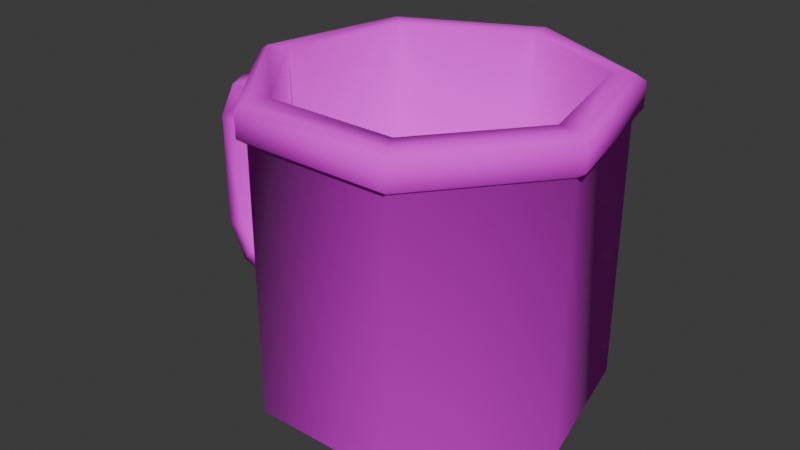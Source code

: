 # Source: Cup.blend  (saved by Blender 4.5.90; exported with 4.5.12 LTS)
import bpy
from mathutils import Matrix  # noqa: F401  (used for matrix-valued properties, if any)

bpy.ops.wm.read_factory_settings(use_empty=True)
scene = bpy.context.scene
scene.name = 'Scene'

# ---- collections
col_collection = bpy.data.collections.new('Collection'); scene.collection.children.link(col_collection)

# ---- images (referenced by path relative to the original .blend; pixels are not part of the script)
import os
ASSET_DIR = os.environ.get("B2B_ASSET_DIR", "")  # directory of the original .blend (textures are referenced by path, not embedded)
HERE = os.path.dirname(os.path.abspath(__file__))  # packed textures are extracted next to this script under _unpacked/

def load_image(name, relpath, width, height, colorspace="sRGB"):
    """Load a texture the original file referenced (path relative to the .blend, or extracted next to this script)."""
    p = next((c for c in (os.path.join(HERE, relpath), os.path.join(ASSET_DIR, relpath)) if relpath and os.path.exists(c)), "")
    if p:
        img = bpy.data.images.load(p, check_existing=True)
        img.name = name
    else:  # same state as the original file: an image datablock whose file is absent (Cycles renders it pink)
        img = bpy.data.images.new(name, width, height)
        img.source = "FILE"
        img.filepath = "//" + (relpath or name)
    img.colorspace_settings.name = colorspace
    return img
img_cup_png = load_image('Cup.png', 'Cup.png', 1024, 1024, 'sRGB')

# ---- materials (node trees are filled in below, after node groups)
mat_cup = bpy.data.materials.new('Cup')
mat_cup.roughness = 1.0

# ---- material node trees
mat_cup.use_nodes = True; mat_cup.node_tree.nodes.clear()
_N = mat_cup.node_tree.nodes; _L = mat_cup.node_tree.links
n0 = _N.new('ShaderNodeBsdfPrincipled'); n0.name = 'Principled BSDF'; n0.location = (0, 300)
n0.inputs[2].default_value = 1.0
n0.inputs[27].default_value = (0.0, 0.0, 0.0, 1.0)
n0.inputs[28].default_value = 1.0
n1 = _N.new('ShaderNodeOutputMaterial'); n1.name = 'Material Output'; n1.location = (280, 300)
n2 = _N.new('ShaderNodeTexImage'); n2.name = 'Image Texture'; n2.location = (-480, 300)
n2.image = img_cup_png
_L.new(n2.outputs[0], n0.inputs[0])
_L.new(n0.outputs[0], n1.inputs[0])
n1.is_active_output = True

# ---- world
world_world = bpy.data.worlds.new('World'); scene.world = world_world
world_world.use_nodes = True; world_world.node_tree.nodes.clear()
_N = world_world.node_tree.nodes; _L = world_world.node_tree.links
n0 = _N.new('ShaderNodeOutputWorld'); n0.name = 'World Output'; n0.location = (200, 100)
n1 = _N.new('ShaderNodeBackground'); n1.name = 'Background'; n1.location = (-200, 100)
n1.inputs[0].default_value = (0.05088, 0.05088, 0.05088, 1.0)
_L.new(n1.outputs[0], n0.inputs[0])
n0.is_active_output = True
world_world.color = (0.05088, 0.05088, 0.05088)
world_world.sun_shadow_jitter_overblur = 0.0

# ---- meshes
me_cylinder_001 = bpy.data.meshes.new('Cylinder.001')
me_cylinder_001.from_pydata([(0.06966, 0.8682, 0.9898), (0.7485, 0.5413, 0.9898), (0.9161, -0.1932, 0.9898), (0.4464, -0.7822, 0.9898), (-0.3071, -0.7822, 0.9898), (-0.7768, -0.1932, 0.9898), (-0.6092, 0.5413, 0.9898), (0.06966, 0.8206, -0.9495), (0.06966, 1.0, -0.7879), (0.7112, 0.5116, -0.9495), (0.8515, 0.6235, -0.7879), (0.8697, -0.1826, -0.9495), (1.045, -0.2225, -0.7879), (0.4257, -0.7394, -0.9495), (0.5035, -0.901, -0.7879), (-0.2864, -0.7394, -0.9495), (-0.3642, -0.901, -0.7879), (-0.7304, -0.1826, -0.9495), (-0.9053, -0.2225, -0.7879), (-0.5719, 0.5116, -0.9495), (-0.7122, 0.6235, -0.7879), (0.8515, 0.6235, 0.9898), (0.06966, 1.0, 0.9898), (1.045, -0.2225, 0.9898), (0.5035, -0.901, 0.9898), (-0.3642, -0.901, 0.9898), (-0.9053, -0.2225, 0.9898), (-0.7122, 0.6235, 0.9898), (0.7485, 0.5413, -0.5382), (0.06966, 0.8682, -0.5382), (0.9161, -0.1932, -0.5382), (0.4464, -0.7822, -0.5382), (-0.3071, -0.7822, -0.5382), (-0.7768, -0.1932, -0.5382), (-0.6092, 0.5413, -0.5382), (0.06966, 1.0, 0.7762), (0.8515, 0.6235, 0.7762), (-0.7122, 0.6235, 0.7762), (1.045, -0.2225, 0.7762), (0.5035, -0.901, 0.7762), (-0.3642, -0.901, 0.7762), (-0.9053, -0.2225, 0.7762), (0.8934, 0.6569, 0.954), (0.06966, 1.054, 0.954), (1.097, -0.2344, 0.954), (0.5268, -0.9492, 0.954), (-0.3875, -0.9492, 0.954), (-0.9575, -0.2344, 0.954), (-0.7541, 0.6569, 0.954), (0.06966, 1.054, 0.812), (-0.7541, 0.6569, 0.812), (0.8934, 0.6569, 0.812), (1.097, -0.2344, 0.812), (0.5268, -0.9492, 0.812), (-0.3875, -0.9492, 0.812), (-0.9575, -0.2344, 0.812), (-1.129, 0.1112, 0.6414), (-0.7832, 0.1113, 0.6397), (-1.124, 0.0348, 0.5344), (-0.7832, 0.03438, 0.5339), (-1.126, -0.09077, 0.5756), (-0.7832, -0.09001, 0.5743), (-1.131, -0.0891, 0.706), (-0.7832, -0.09001, 0.7051), (-1.133, 0.03384, 0.7453), (-0.7832, 0.03438, 0.7455), (-1.32, 0.111, 0.5774), (-1.245, 0.03575, 0.498), (-1.275, -0.09192, 0.5294), (-1.365, -0.0882, 0.623), (-1.392, 0.03339, 0.6504), (-1.414, 0.1111, 0.3957), (-1.307, 0.03522, 0.3874), (-1.348, -0.09128, 0.3911), (-1.478, -0.08884, 0.399), (-1.517, 0.03374, 0.4005), (-1.129, 0.1112, -0.5585), (-0.7832, 0.1113, -0.5568), (-1.124, 0.0348, -0.4515), (-0.7832, 0.03438, -0.451), (-1.126, -0.09077, -0.4927), (-0.7832, -0.09001, -0.4914), (-1.131, -0.0891, -0.6231), (-0.7832, -0.09001, -0.6222), (-1.133, 0.03384, -0.6624), (-0.7832, 0.03438, -0.6626), (-1.32, 0.111, -0.4945), (-1.245, 0.03575, -0.4151), (-1.275, -0.09192, -0.4465), (-1.365, -0.0882, -0.5401), (-1.392, 0.03339, -0.5675), (-1.414, 0.1111, -0.3128), (-1.307, 0.03522, -0.3045), (-1.348, -0.09128, -0.3082), (-1.478, -0.08884, -0.3161), (-1.517, 0.03374, -0.3176)], [], [(26, 27, 48, 47), (38, 36, 51, 52), (25, 26, 47, 46), (36, 35, 49, 51), (24, 25, 46, 45), (23, 24, 45, 44), (35, 37, 50, 49), (8, 10, 9, 7), (10, 12, 11, 9), (12, 14, 13, 11), (14, 16, 15, 13), (16, 18, 17, 15), (18, 20, 19, 17), (20, 8, 7, 19), (7, 9, 11, 13, 15, 17, 19), (0, 1, 21, 22), (1, 2, 23, 21), (2, 3, 24, 23), (3, 4, 25, 24), (4, 5, 26, 25), (5, 6, 27, 26), (6, 0, 22, 27), (28, 29, 34, 33, 32, 31, 30), (0, 6, 34, 29), (5, 4, 32, 33), (3, 2, 30, 31), (1, 0, 29, 28), (6, 5, 33, 34), (8, 35, 36, 10), (10, 36, 38, 12), (18, 41, 37, 20), (16, 40, 41, 18), (14, 39, 40, 16), (12, 38, 39, 14), (20, 37, 35, 8), (50, 48, 43, 49), (52, 44, 45, 53), (53, 45, 46, 54), (54, 46, 47, 55), (55, 47, 48, 50), (51, 42, 44, 52), (49, 43, 42, 51), (37, 41, 55, 50), (27, 22, 43, 48), (41, 40, 54, 55), (22, 21, 42, 43), (40, 39, 53, 54), (21, 23, 44, 42), (39, 38, 52, 53), (56, 57, 59, 58), (58, 59, 61, 60), (60, 61, 63, 62), (62, 63, 65, 64), (64, 65, 57, 56), (58, 60, 68, 67), (68, 69, 74, 73), (64, 56, 66, 70), (56, 58, 67, 66), (60, 62, 69, 68), (62, 64, 70, 69), (95, 75, 71, 91), (66, 67, 72, 71), (69, 70, 75, 74), (67, 68, 73, 72), (70, 66, 71, 75), (93, 73, 74, 94), (94, 74, 75, 95), (92, 72, 73, 93), (76, 78, 79, 77), (78, 80, 81, 79), (80, 82, 83, 81), (82, 84, 85, 83), (84, 76, 77, 85), (78, 87, 88, 80), (88, 93, 94, 89), (84, 90, 86, 76), (76, 86, 87, 78), (80, 88, 89, 82), (82, 89, 90, 84), (86, 91, 92, 87), (89, 94, 95, 90), (87, 92, 93, 88), (90, 95, 91, 86), (91, 71, 72, 92), (2, 1, 28, 30), (4, 3, 31, 32)])
me_cylinder_001.polygons.foreach_set('use_smooth', [True] * 86)
_uv = me_cylinder_001.uv_layers.new(name='UVMap')
_uv.uv.foreach_set('vector', [0.4956, 0.01233, 0.3713, 0.04069, 0.3664, 0.03454, 0.4973, 0.004654, 0.1921, 0.2987, 0.06783, 0.2704, 0.06292, 0.2765, 0.1938, 0.3064, 0.5952, 0.0918, 0.4956, 0.01233, 0.4973, 0.004654, 0.6023, 0.08838, 0.06783, 0.2704, 0.01252, 0.1555, 0.004654, 0.1555, 0.06292, 0.2765, 0.5952, 0.2193, 0.5952, 0.0918, 0.6023, 0.08838, 0.6023, 0.2227, 0.4956, 0.2987, 0.5952, 0.2193, 0.6023, 0.2227, 0.4973, 0.3064, 0.01252, 0.1555, 0.06783, 0.04069, 0.06292, 0.03454, 0.004654, 0.1555, 0.05996, 0.3441, 0.004654, 0.4589, 0.031, 0.4589, 0.07638, 0.3647, 0.004654, 0.4589, 0.05996, 0.5738, 0.07638, 0.5532, 0.031, 0.4589, 0.05996, 0.5738, 0.1842, 0.6021, 0.1784, 0.5764, 0.07638, 0.5532, 0.1842, 0.6021, 0.2839, 0.5226, 0.2601, 0.5112, 0.1784, 0.5764, 0.2839, 0.5226, 0.2839, 0.3952, 0.2601, 0.4066, 0.2601, 0.5112, 0.2839, 0.3952, 0.1842, 0.3157, 0.1784, 0.3414, 0.2601, 0.4066, 0.1842, 0.3157, 0.05996, 0.3441, 0.07638, 0.3647, 0.1784, 0.3414, 0.07638, 0.3647, 0.031, 0.4589, 0.07638, 0.5532, 0.1784, 0.5764, 0.2601, 0.5112, 0.2601, 0.4066, 0.1784, 0.3414, 0.3354, 0.1555, 0.3834, 0.2552, 0.3713, 0.2704, 0.316, 0.1555, 0.3834, 0.2552, 0.4913, 0.2799, 0.4956, 0.2987, 0.3713, 0.2704, 0.4913, 0.2799, 0.5778, 0.2109, 0.5952, 0.2193, 0.4956, 0.2987, 0.5778, 0.2109, 0.5778, 0.1002, 0.5952, 0.0918, 0.5952, 0.2193, 0.5778, 0.1002, 0.4913, 0.0312, 0.4956, 0.01233, 0.5952, 0.0918, 0.4913, 0.0312, 0.3834, 0.05582, 0.3713, 0.04069, 0.4956, 0.01233, 0.3834, 0.05582, 0.3354, 0.1555, 0.316, 0.1555, 0.3713, 0.04069, 0.3412, 0.3403, 0.4491, 0.3157, 0.5356, 0.3847, 0.5356, 0.4954, 0.4491, 0.5644, 0.3412, 0.5397, 0.2932, 0.44, 0.7113, 0.004654, 0.8111, 0.004654, 0.8111, 0.2291, 0.7113, 0.2291, 0.1125, 0.6114, 0.1991, 0.6114, 0.1991, 0.8359, 0.1125, 0.8359, 0.9726, 0.5548, 0.886, 0.5548, 0.886, 0.7792, 0.9726, 0.7792, 0.6116, 0.004654, 0.7113, 0.004654, 0.7113, 0.2291, 0.6116, 0.2291, 0.004654, 0.6114, 0.1125, 0.6114, 0.1125, 0.8359, 0.004654, 0.8359, 0.6598, 0.5455, 0.6598, 0.3157, 0.5449, 0.3157, 0.5449, 0.5455, 0.5449, 0.7845, 0.5449, 0.5548, 0.6692, 0.5548, 0.6692, 0.7845, 0.4174, 0.8034, 0.4174, 0.5737, 0.2932, 0.5737, 0.2932, 0.8034, 0.5171, 0.8034, 0.5171, 0.5737, 0.4174, 0.5737, 0.4174, 0.8034, 0.7839, 0.5455, 0.7839, 0.3157, 0.9114, 0.3157, 0.9114, 0.5455, 0.6692, 0.7845, 0.6692, 0.5548, 0.7688, 0.5548, 0.7688, 0.7845, 0.7746, 0.5455, 0.7746, 0.3157, 0.6598, 0.3157, 0.6598, 0.5455, 0.2292, 0.6114, 0.2084, 0.6114, 0.2084, 0.7324, 0.2292, 0.7324, 0.2385, 0.7423, 0.2594, 0.7423, 0.2594, 0.8473, 0.2385, 0.8473, 0.8952, 0.7885, 0.9161, 0.7885, 0.9161, 0.9228, 0.8952, 0.9228, 0.9207, 0.5455, 0.9415, 0.5455, 0.9415, 0.4405, 0.9207, 0.4405, 0.9207, 0.4405, 0.9415, 0.4405, 0.9415, 0.3095, 0.9207, 0.3095, 0.2385, 0.6114, 0.2594, 0.6114, 0.2594, 0.7423, 0.2385, 0.7423, 0.2292, 0.7324, 0.2084, 0.7324, 0.2084, 0.8534, 0.2292, 0.8534, 0.06783, 0.04069, 0.1921, 0.01233, 0.1938, 0.004654, 0.06292, 0.03454, 0.3713, 0.04069, 0.316, 0.1555, 0.3081, 0.1555, 0.3664, 0.03454, 0.1921, 0.01233, 0.2917, 0.0918, 0.2988, 0.08838, 0.1938, 0.004654, 0.316, 0.1555, 0.3713, 0.2704, 0.3664, 0.2765, 0.3081, 0.1555, 0.2917, 0.0918, 0.2917, 0.2193, 0.2988, 0.2227, 0.2988, 0.08838, 0.3713, 0.2704, 0.4956, 0.2987, 0.4973, 0.3064, 0.3664, 0.2765, 0.2917, 0.2193, 0.1921, 0.2987, 0.1938, 0.3064, 0.2988, 0.2227, 0.8352, 0.9801, 0.8859, 0.9798, 0.8859, 0.9643, 0.8359, 0.9643, 0.2933, 0.8349, 0.2934, 0.8849, 0.3117, 0.8849, 0.3118, 0.8346, 0.5966, 0.9699, 0.647, 0.9697, 0.647, 0.9889, 0.5958, 0.989, 0.6845, 0.845, 0.6843, 0.7938, 0.7026, 0.7938, 0.7026, 0.8451, 0.8346, 0.9953, 0.8859, 0.9953, 0.8859, 0.9798, 0.8352, 0.9801, 0.2933, 0.8349, 0.3118, 0.8346, 0.3119, 0.8127, 0.2932, 0.817, 0.5748, 0.9631, 0.5615, 0.9769, 0.5449, 0.9439, 0.5639, 0.9428, 0.8346, 0.9953, 0.8352, 0.9801, 0.807, 0.9707, 0.7965, 0.9814, 0.8352, 0.9801, 0.8359, 0.9643, 0.818, 0.959, 0.807, 0.9707, 0.5966, 0.9699, 0.5958, 0.989, 0.5615, 0.9769, 0.5748, 0.9631, 0.6845, 0.845, 0.7026, 0.8451, 0.7026, 0.8832, 0.6847, 0.8793, 0.7781, 0.8392, 0.7781, 0.9447, 0.7933, 0.944, 0.7933, 0.8399, 0.807, 0.9707, 0.818, 0.959, 0.809, 0.9427, 0.7933, 0.944, 0.9404, 0.1795, 0.9583, 0.1835, 0.9583, 0.1468, 0.9403, 0.1466, 0.675, 0.9325, 0.6563, 0.9372, 0.6564, 0.9168, 0.6749, 0.9163, 0.7965, 0.9814, 0.807, 0.9707, 0.7933, 0.944, 0.7781, 0.9447, 0.5639, 0.8401, 0.5639, 0.9428, 0.5449, 0.9439, 0.5449, 0.8389, 0.9403, 0.04158, 0.9403, 0.1466, 0.9583, 0.1468, 0.9583, 0.04136, 0.6749, 0.8147, 0.6749, 0.9163, 0.6564, 0.9168, 0.6564, 0.8141, 0.8352, 0.8038, 0.8359, 0.8195, 0.8859, 0.8196, 0.8859, 0.8041, 0.7502, 0.816, 0.7687, 0.8157, 0.7686, 0.866, 0.7503, 0.866, 0.5966, 0.813, 0.5958, 0.7938, 0.647, 0.794, 0.647, 0.8132, 0.7121, 0.845, 0.7302, 0.8451, 0.7302, 0.7938, 0.7119, 0.7938, 0.8346, 0.7885, 0.8352, 0.8038, 0.8859, 0.8041, 0.8859, 0.7885, 0.7502, 0.816, 0.7501, 0.7981, 0.7688, 0.7938, 0.7687, 0.8157, 0.5748, 0.8198, 0.5639, 0.8401, 0.5449, 0.8389, 0.5615, 0.806, 0.8346, 0.7885, 0.7965, 0.8025, 0.807, 0.8132, 0.8352, 0.8038, 0.8352, 0.8038, 0.807, 0.8132, 0.818, 0.8249, 0.8359, 0.8195, 0.5966, 0.813, 0.5748, 0.8198, 0.5615, 0.806, 0.5958, 0.7938, 0.7121, 0.845, 0.7123, 0.8793, 0.7302, 0.8832, 0.7302, 0.8451, 0.807, 0.8132, 0.7933, 0.8399, 0.809, 0.8411, 0.818, 0.8249, 0.9404, 0.008675, 0.9403, 0.04158, 0.9583, 0.04136, 0.9583, 0.004654, 0.675, 0.7984, 0.6749, 0.8147, 0.6564, 0.8141, 0.6563, 0.7938, 0.7965, 0.8025, 0.7781, 0.8392, 0.7933, 0.8399, 0.807, 0.8132, 0.7933, 0.8399, 0.7933, 0.944, 0.809, 0.9427, 0.809, 0.8411, 0.886, 0.5548, 0.7781, 0.5548, 0.7781, 0.7792, 0.886, 0.7792, 0.9281, 0.01058, 0.8233, 0.01058, 0.8233, 0.2232, 0.9281, 0.2232])
me_cylinder_001.materials.append(mat_cup)
me_cylinder_001.update()
me_cylinder_001.normals_split_custom_set([tuple(v) for v in zip(*[iter([-0.3528, -0.08053, 0.9322, -0.2829, 0.2256, 0.9322, -0.7079, 0.5646, 0.4244, -0.8828, -0.2015, 0.4244, 0.8231, -0.1879, -0.5359, 0.6601, 0.5264, -0.5359, 0.7079, 0.5646, -0.4244, 0.8828, -0.2015, -0.4244, -0.157, -0.326, 0.9322, -0.3528, -0.08053, 0.9322, -0.8828, -0.2015, 0.4244, -0.3929, -0.8158, 0.4244, 0.6601, 0.5264, -0.5359, -1.639e-07, 0.8443, -0.5359, 2.62e-08, 0.9055, -0.4244, 0.7079, 0.5646, -0.4244, 0.157, -0.326, 0.9322, -0.157, -0.326, 0.9322, -0.3929, -0.8158, 0.4244, 0.3929, -0.8158, 0.4244, 0.3528, -0.08053, 0.9322, 0.157, -0.326, 0.9322, 0.3929, -0.8158, 0.4244, 0.8828, -0.2015, 0.4244, -1.639e-07, 0.8443, -0.5359, -0.6601, 0.5264, -0.5359, -0.7079, 0.5646, -0.4244, 2.62e-08, 0.9055, -0.4244, -6.273e-08, 0.9291, -0.3699, 0.7264, 0.5793, -0.3699, 0.3445, 0.2747, -0.8977, -1.085e-07, 0.4406, -0.8977, 0.7264, 0.5793, -0.3699, 0.9058, -0.2067, -0.3699, 0.4296, -0.09805, -0.8977, 0.3445, 0.2747, -0.8977, 0.9058, -0.2067, -0.3699, 0.4031, -0.8371, -0.3699, 0.1912, -0.397, -0.8977, 0.4296, -0.09805, -0.8977, 0.4031, -0.8371, -0.3699, -0.4031, -0.8371, -0.3699, -0.1912, -0.397, -0.8977, 0.1912, -0.397, -0.8977, -0.4031, -0.8371, -0.3699, -0.9058, -0.2067, -0.3699, -0.4296, -0.09805, -0.8977, -0.1912, -0.397, -0.8977, -0.9058, -0.2067, -0.3699, -0.7264, 0.5793, -0.3699, -0.3445, 0.2747, -0.8977, -0.4296, -0.09805, -0.8977, -0.7264, 0.5793, -0.3699, -6.273e-08, 0.9291, -0.3699, -1.085e-07, 0.4406, -0.8977, -0.3445, 0.2747, -0.8977, -1.085e-07, 0.4406, -0.8977, 0.3445, 0.2747, -0.8977, 0.4296, -0.09805, -0.8977, 0.1912, -0.397, -0.8977, -0.1912, -0.397, -0.8977, -0.4296, -0.09805, -0.8977, -0.3445, 0.2747, -0.8977, -8.459e-08, -0.5739, 0.8189, -0.4487, -0.3578, 0.8189, 0.2829, 0.2256, 0.9322, -5.182e-08, 0.3619, 0.9322, -0.4487, -0.3578, 0.8189, -0.5595, 0.1277, 0.8189, 0.3528, -0.08053, 0.9322, 0.2829, 0.2256, 0.9322, -0.5595, 0.1277, 0.8189, -0.249, 0.517, 0.8189, 0.157, -0.326, 0.9322, 0.3528, -0.08053, 0.9322, -0.249, 0.517, 0.8189, 0.249, 0.517, 0.8189, -0.157, -0.326, 0.9322, 0.157, -0.326, 0.9322, 0.249, 0.517, 0.8189, 0.5595, 0.1277, 0.8189, -0.3528, -0.08053, 0.9322, -0.157, -0.326, 0.9322, 0.5595, 0.1277, 0.8189, 0.4487, -0.3578, 0.8189, -0.2829, 0.2256, 0.9322, -0.3528, -0.08053, 0.9322, 0.4487, -0.3578, 0.8189, -8.459e-08, -0.5739, 0.8189, -5.182e-08, 0.3619, 0.9322, -0.2829, 0.2256, 0.9322, -0.6127, -0.4886, 0.6212, 4.95e-08, -0.7836, 0.6212, 0.6127, -0.4886, 0.6212, 0.764, 0.1744, 0.6212, 0.34, 0.706, 0.6212, -0.34, 0.706, 0.6212, -0.764, 0.1744, 0.6212, -8.459e-08, -0.5739, 0.8189, 0.4487, -0.3578, 0.8189, 0.6127, -0.4886, 0.6212, 4.95e-08, -0.7836, 0.6212, 0.5595, 0.1277, 0.8189, 0.249, 0.517, 0.8189, 0.34, 0.706, 0.6212, 0.764, 0.1744, 0.6212, -0.249, 0.517, 0.8189, -0.5595, 0.1277, 0.8189, -0.764, 0.1744, 0.6212, -0.34, 0.706, 0.6212, -0.4487, -0.3578, 0.8189, -8.459e-08, -0.5739, 0.8189, 4.95e-08, -0.7836, 0.6212, -0.6127, -0.4886, 0.6212, 0.4487, -0.3578, 0.8189, 0.5595, 0.1277, 0.8189, 0.764, 0.1744, 0.6212, 0.6127, -0.4886, 0.6212, -6.273e-08, 0.9291, -0.3699, -1.639e-07, 0.8443, -0.5359, 0.6601, 0.5264, -0.5359, 0.7264, 0.5793, -0.3699, 0.7264, 0.5793, -0.3699, 0.6601, 0.5264, -0.5359, 0.8231, -0.1879, -0.5359, 0.9058, -0.2067, -0.3699, -0.9058, -0.2067, -0.3699, -0.8231, -0.1879, -0.5359, -0.6601, 0.5264, -0.5359, -0.7264, 0.5793, -0.3699, -0.4031, -0.8371, -0.3699, -0.3663, -0.7607, -0.5359, -0.8231, -0.1879, -0.5359, -0.9058, -0.2067, -0.3699, 0.4031, -0.8371, -0.3699, 0.3663, -0.7607, -0.5359, -0.3663, -0.7607, -0.5359, -0.4031, -0.8371, -0.3699, 0.9058, -0.2067, -0.3699, 0.8231, -0.1879, -0.5359, 0.3663, -0.7607, -0.5359, 0.4031, -0.8371, -0.3699, -0.7264, 0.5793, -0.3699, -0.6601, 0.5264, -0.5359, -1.639e-07, 0.8443, -0.5359, -6.273e-08, 0.9291, -0.3699, -0.7079, 0.5646, -0.4244, -0.7079, 0.5646, 0.4244, 1.572e-07, 0.9055, 0.4244, 2.62e-08, 0.9055, -0.4244, 0.8828, -0.2015, -0.4244, 0.8828, -0.2015, 0.4244, 0.3929, -0.8158, 0.4244, 0.3929, -0.8158, -0.4244, 0.3929, -0.8158, -0.4244, 0.3929, -0.8158, 0.4244, -0.3929, -0.8158, 0.4244, -0.3929, -0.8158, -0.4244, -0.3929, -0.8158, -0.4244, -0.3929, -0.8158, 0.4244, -0.8828, -0.2015, 0.4244, -0.8828, -0.2015, -0.4244, -0.8828, -0.2015, -0.4244, -0.8828, -0.2015, 0.4244, -0.7079, 0.5646, 0.4244, -0.7079, 0.5646, -0.4244, 0.7079, 0.5646, -0.4244, 0.7079, 0.5646, 0.4244, 0.8828, -0.2015, 0.4244, 0.8828, -0.2015, -0.4244, 2.62e-08, 0.9055, -0.4244, 1.572e-07, 0.9055, 0.4244, 0.7079, 0.5646, 0.4244, 0.7079, 0.5646, -0.4244, -0.6601, 0.5264, -0.5359, -0.8231, -0.1879, -0.5359, -0.8828, -0.2015, -0.4244, -0.7079, 0.5646, -0.4244, -0.2829, 0.2256, 0.9322, -5.182e-08, 0.3619, 0.9322, 1.572e-07, 0.9055, 0.4244, -0.7079, 0.5646, 0.4244, -0.8231, -0.1879, -0.5359, -0.3663, -0.7607, -0.5359, -0.3929, -0.8158, -0.4244, -0.8828, -0.2015, -0.4244, -5.182e-08, 0.3619, 0.9322, 0.2829, 0.2256, 0.9322, 0.7079, 0.5646, 0.4244, 1.572e-07, 0.9055, 0.4244, -0.3663, -0.7607, -0.5359, 0.3663, -0.7607, -0.5359, 0.3929, -0.8158, -0.4244, -0.3929, -0.8158, -0.4244, 0.2829, 0.2256, 0.9322, 0.3528, -0.08053, 0.9322, 0.8828, -0.2015, 0.4244, 0.7079, 0.5646, 0.4244, 0.3663, -0.7607, -0.5359, 0.8231, -0.1879, -0.5359, 0.8828, -0.2015, -0.4244, 0.3929, -0.8158, -0.4244, -0.02586, 0.9972, 0.07032, -0.0005446, 1.0, 0.00312, -0.002365, 0.3098, -0.9508, 0.1469, 0.3265, -0.9337, 0.1469, 0.3265, -0.9337, -0.002365, 0.3098, -0.9508, -0.001571, -0.8103, -0.586, 0.07739, -0.8399, -0.5373, 0.07739, -0.8399, -0.5373, -0.001571, -0.8103, -0.586, 0.0003711, -0.8073, 0.5902, -0.1128, -0.772, 0.6255, -0.1128, -0.772, 0.6255, 0.0003711, -0.8073, 0.5902, 0.0008761, 0.3078, 0.9515, -0.1582, 0.2872, 0.9447, -0.1582, 0.2872, 0.9447, 0.0008761, 0.3078, 0.9515, -0.0005446, 1.0, 0.00312, -0.02586, 0.9972, 0.07032, 0.1469, 0.3265, -0.9337, 0.07739, -0.8399, -0.5373, 0.2919, -0.8883, -0.3544, 0.5847, 0.37, -0.7219, 0.2919, -0.8883, -0.3544, -0.4467, -0.7371, 0.5071, -0.6309, -0.76, 0.1558, 0.4943, -0.8608, -0.1213, -0.1582, 0.2872, 0.9447, -0.02586, 0.9972, 0.07032, -0.1043, 0.9872, 0.1207, -0.6425, 0.2704, 0.717, -0.02586, 0.9972, 0.07032, 0.1469, 0.3265, -0.9337, 0.5847, 0.37, -0.7219, -0.1043, 0.9872, 0.1207, 0.07739, -0.8399, -0.5373, -0.1128, -0.772, 0.6255, -0.4467, -0.7371, 0.5071, 0.2919, -0.8883, -0.3544, -0.1128, -0.772, 0.6255, -0.1582, 0.2872, 0.9447, -0.6425, 0.2704, 0.717, -0.4467, -0.7371, 0.5071, -0.936, 0.2819, -0.2107, -0.936, 0.2819, 0.2107, -0.101, 0.9941, 0.03864, -0.101, 0.9941, -0.03864, -0.1043, 0.9872, 0.1207, 0.5847, 0.37, -0.7219, 0.9066, 0.3444, -0.2437, -0.101, 0.9941, 0.03864, -0.4467, -0.7371, 0.5071, -0.6425, 0.2704, 0.717, -0.936, 0.2819, 0.2107, -0.6309, -0.76, 0.1558, 0.5847, 0.37, -0.7219, 0.2919, -0.8883, -0.3544, 0.4943, -0.8608, -0.1213, 0.9066, 0.3444, -0.2437, -0.6425, 0.2704, 0.717, -0.1043, 0.9872, 0.1207, -0.101, 0.9941, 0.03864, -0.936, 0.2819, 0.2107, 0.4943, -0.8608, 0.1213, 0.4943, -0.8608, -0.1213, -0.6309, -0.76, 0.1558, -0.6309, -0.76, -0.1558, -0.6309, -0.76, -0.1558, -0.6309, -0.76, 0.1558, -0.936, 0.2819, 0.2107, -0.936, 0.2819, -0.2107, 0.9066, 0.3444, 0.2437, 0.9066, 0.3444, -0.2437, 0.4943, -0.8608, -0.1213, 0.4943, -0.8608, 0.1213, -0.02586, 0.9972, -0.07032, 0.1469, 0.3265, 0.9337, -0.002365, 0.3098, 0.9508, -0.0005447, 1.0, -0.00312, 0.1469, 0.3265, 0.9337, 0.07739, -0.8399, 0.5373, -0.001571, -0.8103, 0.586, -0.002365, 0.3098, 0.9508, 0.07739, -0.8399, 0.5373, -0.1128, -0.772, -0.6255, 0.0003708, -0.8073, -0.5902, -0.001571, -0.8103, 0.586, -0.1128, -0.772, -0.6255, -0.1582, 0.2872, -0.9447, 0.0008756, 0.3078, -0.9515, 0.0003708, -0.8073, -0.5902, -0.1582, 0.2872, -0.9447, -0.02586, 0.9972, -0.07032, -0.0005447, 1.0, -0.00312, 0.0008756, 0.3078, -0.9515, 0.1469, 0.3265, 0.9337, 0.5847, 0.37, 0.7219, 0.2919, -0.8883, 0.3544, 0.07739, -0.8399, 0.5373, 0.2919, -0.8883, 0.3544, 0.4943, -0.8608, 0.1213, -0.6309, -0.76, -0.1558, -0.4467, -0.7371, -0.5071, -0.1582, 0.2872, -0.9447, -0.6425, 0.2704, -0.717, -0.1043, 0.9872, -0.1207, -0.02586, 0.9972, -0.07032, -0.02586, 0.9972, -0.07032, -0.1043, 0.9872, -0.1207, 0.5847, 0.37, 0.7219, 0.1469, 0.3265, 0.9337, 0.07739, -0.8399, 0.5373, 0.2919, -0.8883, 0.3544, -0.4467, -0.7371, -0.5071, -0.1128, -0.772, -0.6255, -0.1128, -0.772, -0.6255, -0.4467, -0.7371, -0.5071, -0.6425, 0.2704, -0.717, -0.1582, 0.2872, -0.9447, -0.1043, 0.9872, -0.1207, -0.101, 0.9941, -0.03864, 0.9066, 0.3444, 0.2437, 0.5847, 0.37, 0.7219, -0.4467, -0.7371, -0.5071, -0.6309, -0.76, -0.1558, -0.936, 0.2819, -0.2107, -0.6425, 0.2704, -0.717, 0.5847, 0.37, 0.7219, 0.9066, 0.3444, 0.2437, 0.4943, -0.8608, 0.1213, 0.2919, -0.8883, 0.3544, -0.6425, 0.2704, -0.717, -0.936, 0.2819, -0.2107, -0.101, 0.9941, -0.03864, -0.1043, 0.9872, -0.1207, -0.101, 0.9941, -0.03864, -0.101, 0.9941, 0.03864, 0.9066, 0.3444, -0.2437, 0.9066, 0.3444, 0.2437, -0.5595, 0.1277, 0.8189, -0.4487, -0.3578, 0.8189, -0.6127, -0.4886, 0.6212, -0.764, 0.1744, 0.6212, 0.249, 0.517, 0.8189, -0.249, 0.517, 0.8189, -0.34, 0.706, 0.6212, 0.34, 0.706, 0.6212])] * 3)])

# ---- objects
ob_cup = bpy.data.objects.new('Cup', me_cylinder_001)

# ---- transforms, parenting, visibility, modifiers, constraints
ob_cup.location = (-0.2447, 0.05615, 0.1351)
ob_cup.rotation_euler = (-1.629e-07, 0.0, 0.0)
ob_cup.scale = (0.1017, 0.1017, 0.1017)

# ---- collection membership
col_collection.objects.link(ob_cup)

# ---- scene / render settings (as saved in the file)
scene.frame_start = 1; scene.frame_end = 250; scene.frame_set(1)
scene.render.engine = 'BLENDER_EEVEE_NEXT'
scene.render.fps = 30
bpy.context.view_layer.update()

# ---- added for rendering (the .blend has no active camera and no usable light): camera, sun
cam_auto = bpy.data.cameras.new('AutoCamera')
cam_auto.lens = 50.0
cam_auto.sensor_width = 36.0
cam_auto.clip_end = 1000.0
ob_auto_camera = bpy.data.objects.new('AutoCamera', cam_auto)
scene.collection.objects.link(ob_auto_camera)
ob_auto_camera.location = (0.0934002, -0.369864, 0.424711)
ob_auto_camera.rotation_euler = (1.09748, -7.21219e-08, 0.694738)
scene.camera = ob_auto_camera
light_auto_sun = bpy.data.lights.new('AutoSun', 'SUN')
light_auto_sun.energy = 3.0
light_auto_sun.angle = 0.0523599
ob_auto_sun = bpy.data.objects.new('AutoSun', light_auto_sun)
scene.collection.objects.link(ob_auto_sun)
ob_auto_sun.rotation_euler = (0.872665, 0.174533, 0.523599)
bpy.context.view_layer.update()
